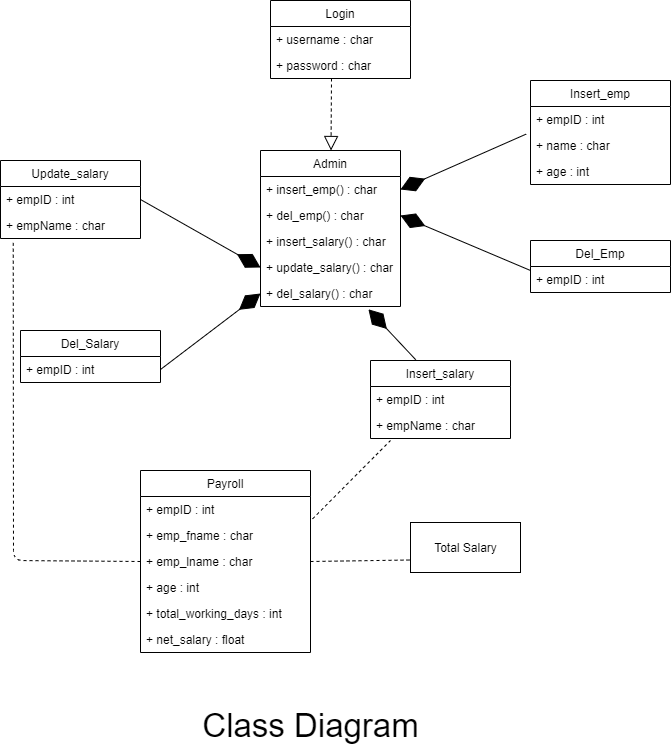

The diagram above was exported from draw.io. Its source (the exported page's mxGraphModel, read from the mxfile embedded in the PNG):
<mxGraphModel dx="1038" dy="523" grid="1" gridSize="10" guides="1" tooltips="1" connect="1" arrows="1" fold="1" page="1" pageScale="1" pageWidth="850" pageHeight="1100" math="0" shadow="0">
  <root>
    <mxCell id="0" />
    <mxCell id="1" parent="0" />
    <mxCell id="MnQUOm0smlvQ2-sqZKPP-1" value="Login" style="swimlane;fontStyle=0;childLayout=stackLayout;horizontal=1;startSize=26;fillColor=none;horizontalStack=0;resizeParent=1;resizeParentMax=0;resizeLast=0;collapsible=1;marginBottom=0;" vertex="1" parent="1">
      <mxGeometry x="340" y="40" width="140" height="78" as="geometry" />
    </mxCell>
    <mxCell id="MnQUOm0smlvQ2-sqZKPP-2" value="+ username : char" style="text;strokeColor=none;fillColor=none;align=left;verticalAlign=top;spacingLeft=4;spacingRight=4;overflow=hidden;rotatable=0;points=[[0,0.5],[1,0.5]];portConstraint=eastwest;" vertex="1" parent="MnQUOm0smlvQ2-sqZKPP-1">
      <mxGeometry y="26" width="140" height="26" as="geometry" />
    </mxCell>
    <mxCell id="MnQUOm0smlvQ2-sqZKPP-3" value="+ password : char" style="text;strokeColor=none;fillColor=none;align=left;verticalAlign=top;spacingLeft=4;spacingRight=4;overflow=hidden;rotatable=0;points=[[0,0.5],[1,0.5]];portConstraint=eastwest;" vertex="1" parent="MnQUOm0smlvQ2-sqZKPP-1">
      <mxGeometry y="52" width="140" height="26" as="geometry" />
    </mxCell>
    <mxCell id="MnQUOm0smlvQ2-sqZKPP-6" value="Admin" style="swimlane;fontStyle=0;childLayout=stackLayout;horizontal=1;startSize=26;fillColor=none;horizontalStack=0;resizeParent=1;resizeParentMax=0;resizeLast=0;collapsible=1;marginBottom=0;" vertex="1" parent="1">
      <mxGeometry x="330" y="190" width="140" height="156" as="geometry" />
    </mxCell>
    <mxCell id="MnQUOm0smlvQ2-sqZKPP-7" value="+ insert_emp() : char" style="text;strokeColor=none;fillColor=none;align=left;verticalAlign=top;spacingLeft=4;spacingRight=4;overflow=hidden;rotatable=0;points=[[0,0.5],[1,0.5]];portConstraint=eastwest;" vertex="1" parent="MnQUOm0smlvQ2-sqZKPP-6">
      <mxGeometry y="26" width="140" height="26" as="geometry" />
    </mxCell>
    <mxCell id="MnQUOm0smlvQ2-sqZKPP-8" value="+ del_emp() : char" style="text;strokeColor=none;fillColor=none;align=left;verticalAlign=top;spacingLeft=4;spacingRight=4;overflow=hidden;rotatable=0;points=[[0,0.5],[1,0.5]];portConstraint=eastwest;" vertex="1" parent="MnQUOm0smlvQ2-sqZKPP-6">
      <mxGeometry y="52" width="140" height="26" as="geometry" />
    </mxCell>
    <mxCell id="MnQUOm0smlvQ2-sqZKPP-9" value="+ insert_salary() : char" style="text;strokeColor=none;fillColor=none;align=left;verticalAlign=top;spacingLeft=4;spacingRight=4;overflow=hidden;rotatable=0;points=[[0,0.5],[1,0.5]];portConstraint=eastwest;" vertex="1" parent="MnQUOm0smlvQ2-sqZKPP-6">
      <mxGeometry y="78" width="140" height="26" as="geometry" />
    </mxCell>
    <mxCell id="MnQUOm0smlvQ2-sqZKPP-10" value="+ update_salary() : char" style="text;strokeColor=none;fillColor=none;align=left;verticalAlign=top;spacingLeft=4;spacingRight=4;overflow=hidden;rotatable=0;points=[[0,0.5],[1,0.5]];portConstraint=eastwest;" vertex="1" parent="MnQUOm0smlvQ2-sqZKPP-6">
      <mxGeometry y="104" width="140" height="26" as="geometry" />
    </mxCell>
    <mxCell id="MnQUOm0smlvQ2-sqZKPP-11" value="+ del_salary() : char" style="text;strokeColor=none;fillColor=none;align=left;verticalAlign=top;spacingLeft=4;spacingRight=4;overflow=hidden;rotatable=0;points=[[0,0.5],[1,0.5]];portConstraint=eastwest;" vertex="1" parent="MnQUOm0smlvQ2-sqZKPP-6">
      <mxGeometry y="130" width="140" height="26" as="geometry" />
    </mxCell>
    <mxCell id="MnQUOm0smlvQ2-sqZKPP-12" value="Del_Emp" style="swimlane;fontStyle=0;childLayout=stackLayout;horizontal=1;startSize=26;fillColor=none;horizontalStack=0;resizeParent=1;resizeParentMax=0;resizeLast=0;collapsible=1;marginBottom=0;" vertex="1" parent="1">
      <mxGeometry x="600" y="280" width="140" height="52" as="geometry" />
    </mxCell>
    <mxCell id="MnQUOm0smlvQ2-sqZKPP-13" value="+ empID : int" style="text;strokeColor=none;fillColor=none;align=left;verticalAlign=top;spacingLeft=4;spacingRight=4;overflow=hidden;rotatable=0;points=[[0,0.5],[1,0.5]];portConstraint=eastwest;" vertex="1" parent="MnQUOm0smlvQ2-sqZKPP-12">
      <mxGeometry y="26" width="140" height="26" as="geometry" />
    </mxCell>
    <mxCell id="MnQUOm0smlvQ2-sqZKPP-16" value="Insert_emp" style="swimlane;fontStyle=0;childLayout=stackLayout;horizontal=1;startSize=26;fillColor=none;horizontalStack=0;resizeParent=1;resizeParentMax=0;resizeLast=0;collapsible=1;marginBottom=0;" vertex="1" parent="1">
      <mxGeometry x="600" y="120" width="140" height="104" as="geometry" />
    </mxCell>
    <mxCell id="MnQUOm0smlvQ2-sqZKPP-17" value="+ empID : int" style="text;strokeColor=none;fillColor=none;align=left;verticalAlign=top;spacingLeft=4;spacingRight=4;overflow=hidden;rotatable=0;points=[[0,0.5],[1,0.5]];portConstraint=eastwest;" vertex="1" parent="MnQUOm0smlvQ2-sqZKPP-16">
      <mxGeometry y="26" width="140" height="26" as="geometry" />
    </mxCell>
    <mxCell id="MnQUOm0smlvQ2-sqZKPP-18" value="+ name : char" style="text;strokeColor=none;fillColor=none;align=left;verticalAlign=top;spacingLeft=4;spacingRight=4;overflow=hidden;rotatable=0;points=[[0,0.5],[1,0.5]];portConstraint=eastwest;" vertex="1" parent="MnQUOm0smlvQ2-sqZKPP-16">
      <mxGeometry y="52" width="140" height="26" as="geometry" />
    </mxCell>
    <mxCell id="MnQUOm0smlvQ2-sqZKPP-19" value="+ age : int" style="text;strokeColor=none;fillColor=none;align=left;verticalAlign=top;spacingLeft=4;spacingRight=4;overflow=hidden;rotatable=0;points=[[0,0.5],[1,0.5]];portConstraint=eastwest;" vertex="1" parent="MnQUOm0smlvQ2-sqZKPP-16">
      <mxGeometry y="78" width="140" height="26" as="geometry" />
    </mxCell>
    <mxCell id="MnQUOm0smlvQ2-sqZKPP-20" value="Insert_salary" style="swimlane;fontStyle=0;childLayout=stackLayout;horizontal=1;startSize=26;fillColor=none;horizontalStack=0;resizeParent=1;resizeParentMax=0;resizeLast=0;collapsible=1;marginBottom=0;" vertex="1" parent="1">
      <mxGeometry x="440" y="400" width="140" height="78" as="geometry" />
    </mxCell>
    <mxCell id="MnQUOm0smlvQ2-sqZKPP-21" value="+ empID : int" style="text;strokeColor=none;fillColor=none;align=left;verticalAlign=top;spacingLeft=4;spacingRight=4;overflow=hidden;rotatable=0;points=[[0,0.5],[1,0.5]];portConstraint=eastwest;" vertex="1" parent="MnQUOm0smlvQ2-sqZKPP-20">
      <mxGeometry y="26" width="140" height="26" as="geometry" />
    </mxCell>
    <mxCell id="MnQUOm0smlvQ2-sqZKPP-22" value="+ empName : char" style="text;strokeColor=none;fillColor=none;align=left;verticalAlign=top;spacingLeft=4;spacingRight=4;overflow=hidden;rotatable=0;points=[[0,0.5],[1,0.5]];portConstraint=eastwest;" vertex="1" parent="MnQUOm0smlvQ2-sqZKPP-20">
      <mxGeometry y="52" width="140" height="26" as="geometry" />
    </mxCell>
    <mxCell id="MnQUOm0smlvQ2-sqZKPP-24" value="Update_salary" style="swimlane;fontStyle=0;childLayout=stackLayout;horizontal=1;startSize=26;fillColor=none;horizontalStack=0;resizeParent=1;resizeParentMax=0;resizeLast=0;collapsible=1;marginBottom=0;" vertex="1" parent="1">
      <mxGeometry x="70" y="200" width="140" height="78" as="geometry" />
    </mxCell>
    <mxCell id="MnQUOm0smlvQ2-sqZKPP-25" value="+ empID : int" style="text;strokeColor=none;fillColor=none;align=left;verticalAlign=top;spacingLeft=4;spacingRight=4;overflow=hidden;rotatable=0;points=[[0,0.5],[1,0.5]];portConstraint=eastwest;" vertex="1" parent="MnQUOm0smlvQ2-sqZKPP-24">
      <mxGeometry y="26" width="140" height="26" as="geometry" />
    </mxCell>
    <mxCell id="MnQUOm0smlvQ2-sqZKPP-26" value="+ empName : char" style="text;strokeColor=none;fillColor=none;align=left;verticalAlign=top;spacingLeft=4;spacingRight=4;overflow=hidden;rotatable=0;points=[[0,0.5],[1,0.5]];portConstraint=eastwest;" vertex="1" parent="MnQUOm0smlvQ2-sqZKPP-24">
      <mxGeometry y="52" width="140" height="26" as="geometry" />
    </mxCell>
    <mxCell id="MnQUOm0smlvQ2-sqZKPP-27" value="Del_Salary" style="swimlane;fontStyle=0;childLayout=stackLayout;horizontal=1;startSize=26;fillColor=none;horizontalStack=0;resizeParent=1;resizeParentMax=0;resizeLast=0;collapsible=1;marginBottom=0;" vertex="1" parent="1">
      <mxGeometry x="90" y="370" width="140" height="52" as="geometry" />
    </mxCell>
    <mxCell id="MnQUOm0smlvQ2-sqZKPP-28" value="+ empID : int" style="text;strokeColor=none;fillColor=none;align=left;verticalAlign=top;spacingLeft=4;spacingRight=4;overflow=hidden;rotatable=0;points=[[0,0.5],[1,0.5]];portConstraint=eastwest;" vertex="1" parent="MnQUOm0smlvQ2-sqZKPP-27">
      <mxGeometry y="26" width="140" height="26" as="geometry" />
    </mxCell>
    <mxCell id="MnQUOm0smlvQ2-sqZKPP-29" value="Payroll" style="swimlane;fontStyle=0;childLayout=stackLayout;horizontal=1;startSize=26;fillColor=none;horizontalStack=0;resizeParent=1;resizeParentMax=0;resizeLast=0;collapsible=1;marginBottom=0;" vertex="1" parent="1">
      <mxGeometry x="210" y="510" width="170" height="182" as="geometry" />
    </mxCell>
    <mxCell id="MnQUOm0smlvQ2-sqZKPP-30" value="+ empID : int" style="text;strokeColor=none;fillColor=none;align=left;verticalAlign=top;spacingLeft=4;spacingRight=4;overflow=hidden;rotatable=0;points=[[0,0.5],[1,0.5]];portConstraint=eastwest;" vertex="1" parent="MnQUOm0smlvQ2-sqZKPP-29">
      <mxGeometry y="26" width="170" height="26" as="geometry" />
    </mxCell>
    <mxCell id="MnQUOm0smlvQ2-sqZKPP-31" value="+ emp_fname : char" style="text;strokeColor=none;fillColor=none;align=left;verticalAlign=top;spacingLeft=4;spacingRight=4;overflow=hidden;rotatable=0;points=[[0,0.5],[1,0.5]];portConstraint=eastwest;" vertex="1" parent="MnQUOm0smlvQ2-sqZKPP-29">
      <mxGeometry y="52" width="170" height="26" as="geometry" />
    </mxCell>
    <mxCell id="MnQUOm0smlvQ2-sqZKPP-32" value="+ emp_lname : char" style="text;strokeColor=none;fillColor=none;align=left;verticalAlign=top;spacingLeft=4;spacingRight=4;overflow=hidden;rotatable=0;points=[[0,0.5],[1,0.5]];portConstraint=eastwest;" vertex="1" parent="MnQUOm0smlvQ2-sqZKPP-29">
      <mxGeometry y="78" width="170" height="26" as="geometry" />
    </mxCell>
    <mxCell id="MnQUOm0smlvQ2-sqZKPP-33" value="+ age : int" style="text;strokeColor=none;fillColor=none;align=left;verticalAlign=top;spacingLeft=4;spacingRight=4;overflow=hidden;rotatable=0;points=[[0,0.5],[1,0.5]];portConstraint=eastwest;" vertex="1" parent="MnQUOm0smlvQ2-sqZKPP-29">
      <mxGeometry y="104" width="170" height="26" as="geometry" />
    </mxCell>
    <mxCell id="MnQUOm0smlvQ2-sqZKPP-34" value="+ total_working_days : int" style="text;strokeColor=none;fillColor=none;align=left;verticalAlign=top;spacingLeft=4;spacingRight=4;overflow=hidden;rotatable=0;points=[[0,0.5],[1,0.5]];portConstraint=eastwest;" vertex="1" parent="MnQUOm0smlvQ2-sqZKPP-29">
      <mxGeometry y="130" width="170" height="26" as="geometry" />
    </mxCell>
    <mxCell id="MnQUOm0smlvQ2-sqZKPP-35" value="+ net_salary : float" style="text;strokeColor=none;fillColor=none;align=left;verticalAlign=top;spacingLeft=4;spacingRight=4;overflow=hidden;rotatable=0;points=[[0,0.5],[1,0.5]];portConstraint=eastwest;" vertex="1" parent="MnQUOm0smlvQ2-sqZKPP-29">
      <mxGeometry y="156" width="170" height="26" as="geometry" />
    </mxCell>
    <mxCell id="MnQUOm0smlvQ2-sqZKPP-36" value="Total Salary" style="html=1;" vertex="1" parent="1">
      <mxGeometry x="480" y="562" width="110" height="50" as="geometry" />
    </mxCell>
    <mxCell id="MnQUOm0smlvQ2-sqZKPP-37" value="" style="endArrow=block;dashed=1;endFill=0;endSize=12;html=1;" edge="1" parent="1" target="MnQUOm0smlvQ2-sqZKPP-6">
      <mxGeometry width="160" relative="1" as="geometry">
        <mxPoint x="401" y="118" as="sourcePoint" />
        <mxPoint x="500" y="280" as="targetPoint" />
      </mxGeometry>
    </mxCell>
    <mxCell id="MnQUOm0smlvQ2-sqZKPP-38" value="" style="endArrow=diamondThin;endFill=1;endSize=24;html=1;entryX=1;entryY=0.5;entryDx=0;entryDy=0;exitX=-0.031;exitY=1.062;exitDx=0;exitDy=0;exitPerimeter=0;" edge="1" parent="1" source="MnQUOm0smlvQ2-sqZKPP-17" target="MnQUOm0smlvQ2-sqZKPP-7">
      <mxGeometry width="160" relative="1" as="geometry">
        <mxPoint x="560" y="190" as="sourcePoint" />
        <mxPoint x="500" y="350" as="targetPoint" />
      </mxGeometry>
    </mxCell>
    <mxCell id="MnQUOm0smlvQ2-sqZKPP-40" value="" style="endArrow=diamondThin;endFill=1;endSize=24;html=1;entryX=1;entryY=0.5;entryDx=0;entryDy=0;exitX=0;exitY=0.154;exitDx=0;exitDy=0;exitPerimeter=0;" edge="1" parent="1" source="MnQUOm0smlvQ2-sqZKPP-13" target="MnQUOm0smlvQ2-sqZKPP-8">
      <mxGeometry width="160" relative="1" as="geometry">
        <mxPoint x="560" y="330" as="sourcePoint" />
        <mxPoint x="610" y="309" as="targetPoint" />
      </mxGeometry>
    </mxCell>
    <mxCell id="MnQUOm0smlvQ2-sqZKPP-41" value="" style="endArrow=diamondThin;endFill=1;endSize=24;html=1;entryX=0.771;entryY=1.108;entryDx=0;entryDy=0;exitX=0.323;exitY=-0.01;exitDx=0;exitDy=0;exitPerimeter=0;entryPerimeter=0;" edge="1" parent="1" source="MnQUOm0smlvQ2-sqZKPP-20" target="MnQUOm0smlvQ2-sqZKPP-11">
      <mxGeometry width="160" relative="1" as="geometry">
        <mxPoint x="610" y="320.004" as="sourcePoint" />
        <mxPoint x="480" y="265" as="targetPoint" />
      </mxGeometry>
    </mxCell>
    <mxCell id="MnQUOm0smlvQ2-sqZKPP-42" value="" style="endArrow=diamondThin;endFill=1;endSize=24;html=1;exitX=1;exitY=0.5;exitDx=0;exitDy=0;entryX=0;entryY=0.5;entryDx=0;entryDy=0;" edge="1" parent="1" source="MnQUOm0smlvQ2-sqZKPP-25" target="MnQUOm0smlvQ2-sqZKPP-10">
      <mxGeometry width="160" relative="1" as="geometry">
        <mxPoint x="495.22" y="409.22" as="sourcePoint" />
        <mxPoint x="310" y="250" as="targetPoint" />
      </mxGeometry>
    </mxCell>
    <mxCell id="MnQUOm0smlvQ2-sqZKPP-43" value="" style="endArrow=diamondThin;endFill=1;endSize=24;html=1;entryX=0;entryY=0.5;entryDx=0;entryDy=0;exitX=1;exitY=0.5;exitDx=0;exitDy=0;" edge="1" parent="1" source="MnQUOm0smlvQ2-sqZKPP-28" target="MnQUOm0smlvQ2-sqZKPP-11">
      <mxGeometry width="160" relative="1" as="geometry">
        <mxPoint x="330" y="274.41" as="sourcePoint" />
        <mxPoint x="282.72" y="223.998" as="targetPoint" />
      </mxGeometry>
    </mxCell>
    <mxCell id="MnQUOm0smlvQ2-sqZKPP-45" value="" style="endArrow=none;dashed=1;html=1;exitX=1.012;exitY=-0.138;exitDx=0;exitDy=0;exitPerimeter=0;" edge="1" parent="1" source="MnQUOm0smlvQ2-sqZKPP-31">
      <mxGeometry width="50" height="50" relative="1" as="geometry">
        <mxPoint x="400" y="470" as="sourcePoint" />
        <mxPoint x="460" y="480" as="targetPoint" />
      </mxGeometry>
    </mxCell>
    <mxCell id="MnQUOm0smlvQ2-sqZKPP-46" value="" style="endArrow=none;dashed=1;html=1;entryX=0.091;entryY=1.169;entryDx=0;entryDy=0;entryPerimeter=0;exitX=0;exitY=0.5;exitDx=0;exitDy=0;" edge="1" parent="1" source="MnQUOm0smlvQ2-sqZKPP-32" target="MnQUOm0smlvQ2-sqZKPP-26">
      <mxGeometry width="50" height="50" relative="1" as="geometry">
        <mxPoint x="60" y="360" as="sourcePoint" />
        <mxPoint x="110" y="310" as="targetPoint" />
        <Array as="points">
          <mxPoint x="83" y="600" />
        </Array>
      </mxGeometry>
    </mxCell>
    <mxCell id="MnQUOm0smlvQ2-sqZKPP-47" value="" style="endArrow=none;dashed=1;html=1;exitX=1;exitY=0.5;exitDx=0;exitDy=0;entryX=0;entryY=0.75;entryDx=0;entryDy=0;" edge="1" parent="1" source="MnQUOm0smlvQ2-sqZKPP-32" target="MnQUOm0smlvQ2-sqZKPP-36">
      <mxGeometry width="50" height="50" relative="1" as="geometry">
        <mxPoint x="392.03999999999996" y="568.412" as="sourcePoint" />
        <mxPoint x="470" y="490" as="targetPoint" />
      </mxGeometry>
    </mxCell>
    <mxCell id="MnQUOm0smlvQ2-sqZKPP-48" value="&lt;font style=&quot;font-size: 33px&quot;&gt;Class Diagram&lt;/font&gt;" style="text;html=1;align=center;verticalAlign=middle;resizable=0;points=[];autosize=1;strokeWidth=7;" vertex="1" parent="1">
      <mxGeometry x="265" y="750" width="230" height="30" as="geometry" />
    </mxCell>
  </root>
</mxGraphModel>